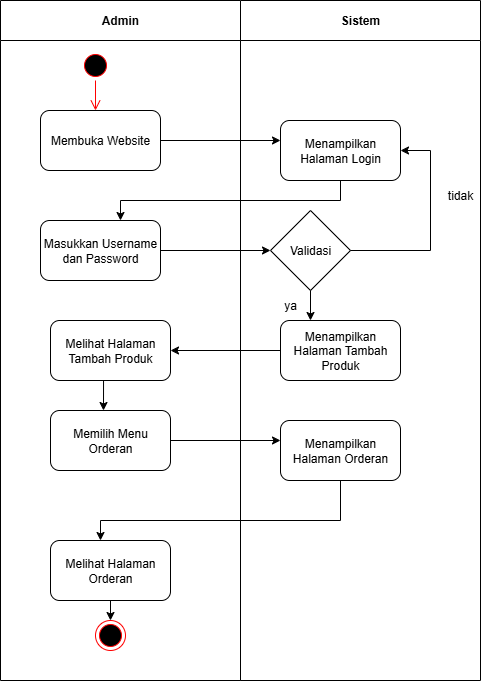

The diagram above was exported from draw.io. Its source (the exported page's mxGraphModel, read from the mxfile embedded in the PNG):
<mxGraphModel dx="1426" dy="783" grid="1" gridSize="10" guides="1" tooltips="1" connect="1" arrows="1" fold="1" page="1" pageScale="1" pageWidth="850" pageHeight="1100" math="0" shadow="0">
  <root>
    <mxCell id="0" />
    <mxCell id="1" parent="0" />
    <mxCell id="eFBH1SX-QSE-yJVw5XWc-288" value="Admin" style="swimlane;whiteSpace=wrap;html=1;startSize=40;" vertex="1" parent="1">
      <mxGeometry x="120" y="80" width="240" height="680" as="geometry" />
    </mxCell>
    <mxCell id="eFBH1SX-QSE-yJVw5XWc-289" value="" style="ellipse;html=1;shape=startState;fillColor=#000000;strokeColor=#ff0000;" vertex="1" parent="eFBH1SX-QSE-yJVw5XWc-288">
      <mxGeometry x="80" y="50" width="30" height="30" as="geometry" />
    </mxCell>
    <mxCell id="eFBH1SX-QSE-yJVw5XWc-290" value="" style="edgeStyle=orthogonalEdgeStyle;html=1;verticalAlign=bottom;endArrow=open;endSize=8;strokeColor=#ff0000;rounded=0;" edge="1" parent="eFBH1SX-QSE-yJVw5XWc-288" source="eFBH1SX-QSE-yJVw5XWc-289">
      <mxGeometry relative="1" as="geometry">
        <mxPoint x="95" y="110" as="targetPoint" />
      </mxGeometry>
    </mxCell>
    <mxCell id="eFBH1SX-QSE-yJVw5XWc-291" value="Membuka Website" style="rounded=1;whiteSpace=wrap;html=1;" vertex="1" parent="eFBH1SX-QSE-yJVw5XWc-288">
      <mxGeometry x="40" y="110" width="120" height="60" as="geometry" />
    </mxCell>
    <mxCell id="eFBH1SX-QSE-yJVw5XWc-292" value="Masukkan Username dan Password" style="rounded=1;whiteSpace=wrap;html=1;" vertex="1" parent="eFBH1SX-QSE-yJVw5XWc-288">
      <mxGeometry x="40" y="220" width="120" height="60" as="geometry" />
    </mxCell>
    <mxCell id="eFBH1SX-QSE-yJVw5XWc-293" value="Melihat Halaman Tambah Produk" style="rounded=1;whiteSpace=wrap;html=1;" vertex="1" parent="eFBH1SX-QSE-yJVw5XWc-288">
      <mxGeometry x="50" y="320" width="120" height="60" as="geometry" />
    </mxCell>
    <mxCell id="eFBH1SX-QSE-yJVw5XWc-294" value="" style="endArrow=classic;html=1;rounded=0;exitX=0.442;exitY=1;exitDx=0;exitDy=0;exitPerimeter=0;" edge="1" parent="eFBH1SX-QSE-yJVw5XWc-288" source="eFBH1SX-QSE-yJVw5XWc-293">
      <mxGeometry width="50" height="50" relative="1" as="geometry">
        <mxPoint x="280" y="550" as="sourcePoint" />
        <mxPoint x="103" y="410" as="targetPoint" />
      </mxGeometry>
    </mxCell>
    <mxCell id="eFBH1SX-QSE-yJVw5XWc-295" value="Memilih Menu Orderan" style="rounded=1;whiteSpace=wrap;html=1;" vertex="1" parent="eFBH1SX-QSE-yJVw5XWc-288">
      <mxGeometry x="50" y="410" width="120" height="60" as="geometry" />
    </mxCell>
    <mxCell id="eFBH1SX-QSE-yJVw5XWc-296" value="Melihat Halaman Orderan" style="rounded=1;whiteSpace=wrap;html=1;" vertex="1" parent="eFBH1SX-QSE-yJVw5XWc-288">
      <mxGeometry x="50" y="540" width="120" height="60" as="geometry" />
    </mxCell>
    <mxCell id="eFBH1SX-QSE-yJVw5XWc-297" value="" style="ellipse;html=1;shape=endState;fillColor=#000000;strokeColor=#ff0000;" vertex="1" parent="eFBH1SX-QSE-yJVw5XWc-288">
      <mxGeometry x="95" y="620" width="30" height="30" as="geometry" />
    </mxCell>
    <mxCell id="eFBH1SX-QSE-yJVw5XWc-298" value="Sistem" style="swimlane;whiteSpace=wrap;html=1;startSize=40;" vertex="1" parent="1">
      <mxGeometry x="360" y="80" width="240" height="680" as="geometry" />
    </mxCell>
    <mxCell id="eFBH1SX-QSE-yJVw5XWc-299" value="Menampilkan Halaman Login" style="rounded=1;whiteSpace=wrap;html=1;" vertex="1" parent="eFBH1SX-QSE-yJVw5XWc-298">
      <mxGeometry x="40" y="120" width="120" height="60" as="geometry" />
    </mxCell>
    <mxCell id="eFBH1SX-QSE-yJVw5XWc-300" value="Validasi" style="rhombus;whiteSpace=wrap;html=1;" vertex="1" parent="eFBH1SX-QSE-yJVw5XWc-298">
      <mxGeometry x="30" y="210" width="80" height="80" as="geometry" />
    </mxCell>
    <mxCell id="eFBH1SX-QSE-yJVw5XWc-301" value="ya" style="text;html=1;align=center;verticalAlign=middle;whiteSpace=wrap;rounded=0;" vertex="1" parent="eFBH1SX-QSE-yJVw5XWc-298">
      <mxGeometry x="20" y="290" width="60" height="30" as="geometry" />
    </mxCell>
    <mxCell id="eFBH1SX-QSE-yJVw5XWc-302" value="Menampilkan Halaman Tambah Produk" style="rounded=1;whiteSpace=wrap;html=1;" vertex="1" parent="eFBH1SX-QSE-yJVw5XWc-298">
      <mxGeometry x="40" y="320" width="120" height="60" as="geometry" />
    </mxCell>
    <mxCell id="eFBH1SX-QSE-yJVw5XWc-303" value="" style="endArrow=none;html=1;rounded=0;" edge="1" parent="eFBH1SX-QSE-yJVw5XWc-298">
      <mxGeometry width="50" height="50" relative="1" as="geometry">
        <mxPoint x="-120" y="200" as="sourcePoint" />
        <mxPoint x="100" y="200" as="targetPoint" />
      </mxGeometry>
    </mxCell>
    <mxCell id="eFBH1SX-QSE-yJVw5XWc-304" value="tidak" style="text;html=1;align=center;verticalAlign=middle;whiteSpace=wrap;rounded=0;" vertex="1" parent="eFBH1SX-QSE-yJVw5XWc-298">
      <mxGeometry x="190" y="180" width="60" height="30" as="geometry" />
    </mxCell>
    <mxCell id="eFBH1SX-QSE-yJVw5XWc-305" value="" style="endArrow=none;html=1;rounded=0;" edge="1" parent="eFBH1SX-QSE-yJVw5XWc-298">
      <mxGeometry width="50" height="50" relative="1" as="geometry">
        <mxPoint x="110" y="250" as="sourcePoint" />
        <mxPoint x="190" y="250" as="targetPoint" />
      </mxGeometry>
    </mxCell>
    <mxCell id="eFBH1SX-QSE-yJVw5XWc-306" value="Menampilkan Halaman Orderan" style="rounded=1;whiteSpace=wrap;html=1;" vertex="1" parent="eFBH1SX-QSE-yJVw5XWc-298">
      <mxGeometry x="40" y="420" width="120" height="60" as="geometry" />
    </mxCell>
    <mxCell id="eFBH1SX-QSE-yJVw5XWc-307" value="" style="endArrow=classic;html=1;rounded=0;exitX=1;exitY=0.5;exitDx=0;exitDy=0;" edge="1" parent="1" source="eFBH1SX-QSE-yJVw5XWc-291">
      <mxGeometry width="50" height="50" relative="1" as="geometry">
        <mxPoint x="400" y="430" as="sourcePoint" />
        <mxPoint x="400" y="220" as="targetPoint" />
      </mxGeometry>
    </mxCell>
    <mxCell id="eFBH1SX-QSE-yJVw5XWc-308" value="" style="endArrow=classic;html=1;rounded=0;exitX=1;exitY=0.5;exitDx=0;exitDy=0;" edge="1" parent="1" source="eFBH1SX-QSE-yJVw5XWc-292">
      <mxGeometry width="50" height="50" relative="1" as="geometry">
        <mxPoint x="400" y="430" as="sourcePoint" />
        <mxPoint x="390" y="330" as="targetPoint" />
      </mxGeometry>
    </mxCell>
    <mxCell id="eFBH1SX-QSE-yJVw5XWc-309" value="" style="endArrow=classic;html=1;rounded=0;exitX=0.5;exitY=1;exitDx=0;exitDy=0;" edge="1" parent="1" source="eFBH1SX-QSE-yJVw5XWc-300">
      <mxGeometry width="50" height="50" relative="1" as="geometry">
        <mxPoint x="400" y="430" as="sourcePoint" />
        <mxPoint x="430" y="400" as="targetPoint" />
      </mxGeometry>
    </mxCell>
    <mxCell id="eFBH1SX-QSE-yJVw5XWc-310" value="" style="endArrow=classic;html=1;rounded=0;exitX=0;exitY=0.5;exitDx=0;exitDy=0;entryX=1;entryY=0.5;entryDx=0;entryDy=0;" edge="1" parent="1" source="eFBH1SX-QSE-yJVw5XWc-302" target="eFBH1SX-QSE-yJVw5XWc-293">
      <mxGeometry width="50" height="50" relative="1" as="geometry">
        <mxPoint x="390" y="640" as="sourcePoint" />
        <mxPoint x="290" y="630" as="targetPoint" />
      </mxGeometry>
    </mxCell>
    <mxCell id="eFBH1SX-QSE-yJVw5XWc-311" value="" style="endArrow=none;html=1;rounded=0;entryX=0.5;entryY=1;entryDx=0;entryDy=0;" edge="1" parent="1" target="eFBH1SX-QSE-yJVw5XWc-299">
      <mxGeometry width="50" height="50" relative="1" as="geometry">
        <mxPoint x="460" y="280" as="sourcePoint" />
        <mxPoint x="450" y="270" as="targetPoint" />
      </mxGeometry>
    </mxCell>
    <mxCell id="eFBH1SX-QSE-yJVw5XWc-312" value="" style="endArrow=classic;html=1;rounded=0;" edge="1" parent="1">
      <mxGeometry width="50" height="50" relative="1" as="geometry">
        <mxPoint x="240" y="280" as="sourcePoint" />
        <mxPoint x="240" y="300" as="targetPoint" />
      </mxGeometry>
    </mxCell>
    <mxCell id="eFBH1SX-QSE-yJVw5XWc-313" value="" style="endArrow=none;html=1;rounded=0;" edge="1" parent="1">
      <mxGeometry width="50" height="50" relative="1" as="geometry">
        <mxPoint x="550" y="230" as="sourcePoint" />
        <mxPoint x="550" y="330" as="targetPoint" />
      </mxGeometry>
    </mxCell>
    <mxCell id="eFBH1SX-QSE-yJVw5XWc-314" value="" style="endArrow=classic;html=1;rounded=0;entryX=1;entryY=0.5;entryDx=0;entryDy=0;" edge="1" parent="1" target="eFBH1SX-QSE-yJVw5XWc-299">
      <mxGeometry width="50" height="50" relative="1" as="geometry">
        <mxPoint x="550" y="230" as="sourcePoint" />
        <mxPoint x="460" y="410" as="targetPoint" />
      </mxGeometry>
    </mxCell>
    <mxCell id="eFBH1SX-QSE-yJVw5XWc-315" value="" style="endArrow=classic;html=1;rounded=0;exitX=1;exitY=0.5;exitDx=0;exitDy=0;" edge="1" parent="1" source="eFBH1SX-QSE-yJVw5XWc-295">
      <mxGeometry width="50" height="50" relative="1" as="geometry">
        <mxPoint x="410" y="460" as="sourcePoint" />
        <mxPoint x="400" y="520" as="targetPoint" />
      </mxGeometry>
    </mxCell>
    <mxCell id="eFBH1SX-QSE-yJVw5XWc-316" value="" style="endArrow=none;html=1;rounded=0;exitX=0.5;exitY=1;exitDx=0;exitDy=0;" edge="1" parent="1" source="eFBH1SX-QSE-yJVw5XWc-306">
      <mxGeometry width="50" height="50" relative="1" as="geometry">
        <mxPoint x="410" y="460" as="sourcePoint" />
        <mxPoint x="460" y="600" as="targetPoint" />
      </mxGeometry>
    </mxCell>
    <mxCell id="eFBH1SX-QSE-yJVw5XWc-317" value="" style="endArrow=none;html=1;rounded=0;" edge="1" parent="1">
      <mxGeometry width="50" height="50" relative="1" as="geometry">
        <mxPoint x="460" y="600" as="sourcePoint" />
        <mxPoint x="220" y="600" as="targetPoint" />
      </mxGeometry>
    </mxCell>
    <mxCell id="eFBH1SX-QSE-yJVw5XWc-318" value="" style="endArrow=classic;html=1;rounded=0;" edge="1" parent="1">
      <mxGeometry width="50" height="50" relative="1" as="geometry">
        <mxPoint x="220" y="600" as="sourcePoint" />
        <mxPoint x="220" y="620" as="targetPoint" />
      </mxGeometry>
    </mxCell>
    <mxCell id="eFBH1SX-QSE-yJVw5XWc-319" value="" style="endArrow=classic;html=1;rounded=0;exitX=0.5;exitY=1;exitDx=0;exitDy=0;" edge="1" parent="1" source="eFBH1SX-QSE-yJVw5XWc-296">
      <mxGeometry width="50" height="50" relative="1" as="geometry">
        <mxPoint x="410" y="460" as="sourcePoint" />
        <mxPoint x="230" y="700" as="targetPoint" />
      </mxGeometry>
    </mxCell>
  </root>
</mxGraphModel>